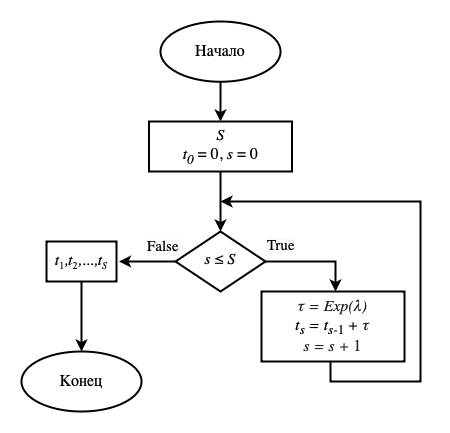

The diagram above was exported from draw.io. Its source (the exported page's mxGraphModel, read from the mxfile embedded in the PNG):
<mxGraphModel dx="1182" dy="655" grid="1" gridSize="10" guides="1" tooltips="1" connect="1" arrows="1" fold="1" page="1" pageScale="1" pageWidth="827" pageHeight="1169" math="0" shadow="0">
  <root>
    <mxCell id="0" />
    <mxCell id="1" parent="0" />
    <mxCell id="CCW8Ibt5xSjqCQkz264K-1" style="edgeStyle=orthogonalEdgeStyle;rounded=0;orthogonalLoop=1;jettySize=auto;html=1;entryX=1;entryY=0.5;entryDx=0;entryDy=0;strokeWidth=2;fontFamily=Garamond;" edge="1" parent="1" source="CCW8Ibt5xSjqCQkz264K-3">
      <mxGeometry relative="1" as="geometry">
        <mxPoint x="128.5" y="380" as="targetPoint" />
      </mxGeometry>
    </mxCell>
    <mxCell id="CCW8Ibt5xSjqCQkz264K-2" style="edgeStyle=orthogonalEdgeStyle;rounded=0;orthogonalLoop=1;jettySize=auto;html=1;entryX=0.5;entryY=0;entryDx=0;entryDy=0;strokeWidth=2;fontFamily=Garamond;" edge="1" parent="1" source="CCW8Ibt5xSjqCQkz264K-3">
      <mxGeometry relative="1" as="geometry">
        <Array as="points">
          <mxPoint x="345" y="380" />
        </Array>
        <mxPoint x="345" y="410" as="targetPoint" />
      </mxGeometry>
    </mxCell>
    <mxCell id="CCW8Ibt5xSjqCQkz264K-3" value="&lt;font style=&quot;font-size: 16px;&quot;&gt;&lt;i&gt;s&amp;nbsp;&lt;/i&gt;&lt;span style=&quot;caret-color: rgb(31, 31, 31); color: rgb(31, 31, 31); text-align: left; background-color: rgb(255, 255, 255);&quot;&gt;≤&lt;/span&gt;&lt;i&gt;&amp;nbsp;S&lt;/i&gt;&lt;/font&gt;" style="rhombus;whiteSpace=wrap;html=1;shadow=0;fontFamily=Garamond;fontSize=12;align=center;strokeWidth=2;spacing=6;spacingTop=-4;" vertex="1" parent="1">
      <mxGeometry x="185" y="350" width="90" height="60" as="geometry" />
    </mxCell>
    <mxCell id="CCW8Ibt5xSjqCQkz264K-4" value="&lt;font style=&quot;font-size: 16px;&quot;&gt;Конец&lt;/font&gt;" style="ellipse;whiteSpace=wrap;html=1;strokeWidth=2;fontFamily=Garamond;" vertex="1" parent="1">
      <mxGeometry x="31" y="470" width="120" height="60" as="geometry" />
    </mxCell>
    <mxCell id="CCW8Ibt5xSjqCQkz264K-19" value="" style="edgeStyle=orthogonalEdgeStyle;rounded=0;orthogonalLoop=1;jettySize=auto;html=1;strokeWidth=2;" edge="1" parent="1" source="CCW8Ibt5xSjqCQkz264K-6" target="CCW8Ibt5xSjqCQkz264K-18">
      <mxGeometry relative="1" as="geometry" />
    </mxCell>
    <mxCell id="CCW8Ibt5xSjqCQkz264K-6" value="&lt;font style=&quot;font-size: 16px;&quot;&gt;Начало&lt;/font&gt;" style="ellipse;whiteSpace=wrap;html=1;strokeWidth=2;fontFamily=Garamond;" vertex="1" parent="1">
      <mxGeometry x="170" y="140" width="120" height="60.25" as="geometry" />
    </mxCell>
    <mxCell id="CCW8Ibt5xSjqCQkz264K-7" style="edgeStyle=orthogonalEdgeStyle;rounded=0;orthogonalLoop=1;jettySize=auto;html=1;strokeWidth=2;fontFamily=Garamond;" edge="1" parent="1">
      <mxGeometry relative="1" as="geometry">
        <mxPoint x="230" y="320" as="targetPoint" />
        <Array as="points">
          <mxPoint x="340" y="500" />
          <mxPoint x="430" y="500" />
          <mxPoint x="430" y="320" />
        </Array>
        <mxPoint x="340" y="480" as="sourcePoint" />
      </mxGeometry>
    </mxCell>
    <mxCell id="CCW8Ibt5xSjqCQkz264K-9" value="&lt;span style=&quot;caret-color: rgb(0, 0, 0); color: rgb(0, 0, 0); font-size: 15px; font-style: normal; font-variant-caps: normal; font-weight: 400; letter-spacing: normal; text-align: center; text-indent: 0px; text-transform: none; white-space: nowrap; word-spacing: 0px; -webkit-text-stroke-width: 0px; background-color: rgb(251, 251, 251); text-decoration: none; float: none; display: inline !important;&quot;&gt;False&lt;/span&gt;" style="text;whiteSpace=wrap;html=1;fontFamily=Garamond;strokeWidth=2;" vertex="1" parent="1">
      <mxGeometry x="155" y="350" width="30" height="29" as="geometry" />
    </mxCell>
    <mxCell id="CCW8Ibt5xSjqCQkz264K-10" value="&lt;span style=&quot;caret-color: rgb(0, 0, 0); color: rgb(0, 0, 0); font-size: 15px; font-style: normal; font-variant-caps: normal; font-weight: 400; letter-spacing: normal; text-align: center; text-indent: 0px; text-transform: none; white-space: nowrap; word-spacing: 0px; -webkit-text-stroke-width: 0px; background-color: rgb(251, 251, 251); text-decoration: none; float: none; display: inline !important;&quot;&gt;True&lt;/span&gt;" style="text;whiteSpace=wrap;html=1;strokeWidth=2;fontSize=15;fontFamily=Garamond;" vertex="1" parent="1">
      <mxGeometry x="275" y="349" width="30" height="30" as="geometry" />
    </mxCell>
    <mxCell id="CCW8Ibt5xSjqCQkz264K-15" value="&lt;div style=&quot;font-family: Garamond;&quot;&gt;&lt;i&gt;&lt;span style=&quot;font-size: 16px; caret-color: rgb(32, 33, 34); color: rgb(32, 33, 34); text-align: start;&quot;&gt;τ = Exp(&lt;/span&gt;&lt;span style=&quot;text-align: start; caret-color: rgb(32, 33, 34); color: rgb(32, 33, 34);&quot;&gt;&lt;font size=&quot;3&quot;&gt;λ&lt;/font&gt;&lt;/span&gt;&lt;/i&gt;&lt;i&gt;&lt;span style=&quot;text-align: start; caret-color: rgb(32, 33, 34); color: rgb(32, 33, 34);&quot;&gt;&lt;font size=&quot;3&quot;&gt;)&lt;/font&gt;&lt;/span&gt;&lt;/i&gt;&lt;/div&gt;&lt;font style=&quot;font-family: Garamond; font-size: 16px;&quot;&gt;&lt;i&gt;t&lt;/i&gt;&lt;sub style=&quot;font-style: italic;&quot;&gt;s&lt;/sub&gt;&lt;i&gt;&amp;nbsp;= t&lt;/i&gt;&lt;sub&gt;&lt;i&gt;s-&lt;/i&gt;1&lt;i&gt;&amp;nbsp;&lt;/i&gt;&lt;/sub&gt;&lt;i&gt;+&amp;nbsp;&lt;/i&gt;&lt;span style=&quot;font-style: italic; text-align: start; caret-color: rgb(32, 33, 34); color: rgb(32, 33, 34);&quot;&gt;τ&lt;/span&gt;&lt;/font&gt;&lt;div style=&quot;font-family: Garamond;&quot;&gt;&lt;font style=&quot;font-size: 16px;&quot;&gt;&lt;span style=&quot;font-style: italic; text-align: start; caret-color: rgb(32, 33, 34); color: rgb(32, 33, 34);&quot;&gt;s = s +&amp;nbsp;&lt;/span&gt;&lt;span style=&quot;text-align: start; caret-color: rgb(32, 33, 34); color: rgb(32, 33, 34);&quot;&gt;1&lt;/span&gt;&lt;/font&gt;&lt;/div&gt;" style="rounded=0;whiteSpace=wrap;html=1;strokeWidth=2;" vertex="1" parent="1">
      <mxGeometry x="271" y="410" width="143" height="70" as="geometry" />
    </mxCell>
    <mxCell id="CCW8Ibt5xSjqCQkz264K-21" value="" style="edgeStyle=orthogonalEdgeStyle;rounded=0;orthogonalLoop=1;jettySize=auto;html=1;strokeWidth=2;" edge="1" parent="1" source="CCW8Ibt5xSjqCQkz264K-17" target="CCW8Ibt5xSjqCQkz264K-4">
      <mxGeometry relative="1" as="geometry" />
    </mxCell>
    <mxCell id="CCW8Ibt5xSjqCQkz264K-17" value="&lt;i style=&quot;font-family: Garamond; font-size: 16px;&quot;&gt;t&lt;/i&gt;&lt;sub style=&quot;font-family: Garamond;&quot;&gt;1&lt;/sub&gt;&lt;i style=&quot;font-family: Garamond; font-size: 16px;&quot;&gt;,t&lt;/i&gt;&lt;sub style=&quot;font-family: Garamond;&quot;&gt;2&lt;/sub&gt;&lt;i style=&quot;font-family: Garamond; font-size: 16px;&quot;&gt;,...,t&lt;/i&gt;&lt;sub style=&quot;font-family: Garamond; font-style: italic;&quot;&gt;S&lt;/sub&gt;" style="rounded=0;whiteSpace=wrap;html=1;strokeWidth=2;" vertex="1" parent="1">
      <mxGeometry x="56" y="360" width="70" height="40" as="geometry" />
    </mxCell>
    <mxCell id="CCW8Ibt5xSjqCQkz264K-20" value="" style="edgeStyle=orthogonalEdgeStyle;rounded=0;orthogonalLoop=1;jettySize=auto;html=1;entryX=0.5;entryY=0;entryDx=0;entryDy=0;strokeWidth=2;" edge="1" parent="1" source="CCW8Ibt5xSjqCQkz264K-18" target="CCW8Ibt5xSjqCQkz264K-3">
      <mxGeometry relative="1" as="geometry" />
    </mxCell>
    <mxCell id="CCW8Ibt5xSjqCQkz264K-18" value="&lt;div style=&quot;font-family: Garamond;&quot;&gt;&lt;div&gt;&lt;i&gt;&lt;font style=&quot;font-size: 16px;&quot;&gt;S&lt;/font&gt;&lt;/i&gt;&lt;/div&gt;&lt;div&gt;&lt;font style=&quot;font-size: 16px;&quot;&gt;&lt;i&gt;t&lt;sub&gt;0&lt;/sub&gt;&lt;/i&gt;&amp;nbsp;= 0,&amp;nbsp;&lt;i&gt;s&lt;/i&gt;&lt;/font&gt;&lt;span style=&quot;font-size: 16px;&quot;&gt;&amp;nbsp;= 0&lt;/span&gt;&lt;/div&gt;&lt;/div&gt;" style="rounded=0;whiteSpace=wrap;html=1;strokeWidth=2;" vertex="1" parent="1">
      <mxGeometry x="158.5" y="240" width="143" height="50" as="geometry" />
    </mxCell>
  </root>
</mxGraphModel>